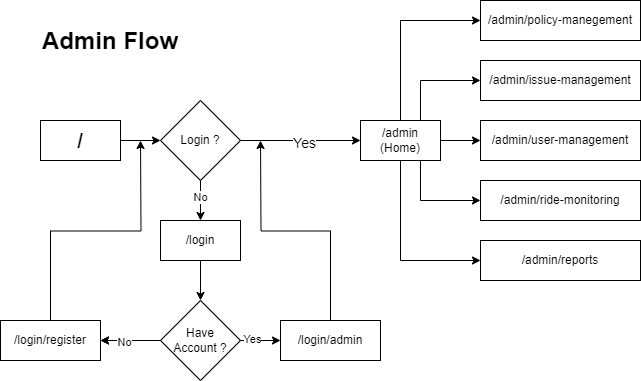

The diagram above was exported from draw.io. Its source (the exported page's mxGraphModel, read from the mxfile embedded in the PNG):
<mxGraphModel dx="989" dy="541" grid="1" gridSize="10" guides="1" tooltips="1" connect="1" arrows="1" fold="1" page="1" pageScale="1" pageWidth="1654" pageHeight="1169" math="0" shadow="0">
  <root>
    <mxCell id="0" />
    <mxCell id="1" parent="0" />
    <mxCell id="XMmS2_mtmJLEvCQ2yvIi-1" value="&lt;h1 style=&quot;margin-top: 0px;&quot;&gt;Admin Flow&lt;/h1&gt;" style="text;html=1;whiteSpace=wrap;overflow=hidden;rounded=0;" vertex="1" parent="1">
      <mxGeometry x="80" y="160" width="180" height="40" as="geometry" />
    </mxCell>
    <mxCell id="XMmS2_mtmJLEvCQ2yvIi-5" style="edgeStyle=orthogonalEdgeStyle;rounded=0;orthogonalLoop=1;jettySize=auto;html=1;exitX=1;exitY=0.5;exitDx=0;exitDy=0;entryX=0;entryY=0.5;entryDx=0;entryDy=0;" edge="1" parent="1" source="XMmS2_mtmJLEvCQ2yvIi-2">
      <mxGeometry relative="1" as="geometry">
        <mxPoint x="400" y="280" as="targetPoint" />
      </mxGeometry>
    </mxCell>
    <mxCell id="XMmS2_mtmJLEvCQ2yvIi-6" value="&lt;font style=&quot;font-size: 14px;&quot;&gt;Yes&lt;/font&gt;" style="edgeLabel;html=1;align=center;verticalAlign=middle;resizable=0;points=[];" vertex="1" connectable="0" parent="XMmS2_mtmJLEvCQ2yvIi-5">
      <mxGeometry x="0.0667" y="-2" relative="1" as="geometry">
        <mxPoint as="offset" />
      </mxGeometry>
    </mxCell>
    <mxCell id="XMmS2_mtmJLEvCQ2yvIi-9" style="edgeStyle=orthogonalEdgeStyle;rounded=0;orthogonalLoop=1;jettySize=auto;html=1;exitX=0.5;exitY=1;exitDx=0;exitDy=0;entryX=0.5;entryY=0;entryDx=0;entryDy=0;" edge="1" parent="1" source="XMmS2_mtmJLEvCQ2yvIi-2" target="XMmS2_mtmJLEvCQ2yvIi-7">
      <mxGeometry relative="1" as="geometry" />
    </mxCell>
    <mxCell id="XMmS2_mtmJLEvCQ2yvIi-10" value="No" style="edgeLabel;html=1;align=center;verticalAlign=middle;resizable=0;points=[];" vertex="1" connectable="0" parent="XMmS2_mtmJLEvCQ2yvIi-9">
      <mxGeometry x="-0.2" y="-1" relative="1" as="geometry">
        <mxPoint as="offset" />
      </mxGeometry>
    </mxCell>
    <mxCell id="XMmS2_mtmJLEvCQ2yvIi-2" value="Login ?" style="rhombus;whiteSpace=wrap;html=1;" vertex="1" parent="1">
      <mxGeometry x="200" y="240" width="80" height="80" as="geometry" />
    </mxCell>
    <mxCell id="XMmS2_mtmJLEvCQ2yvIi-14" style="edgeStyle=orthogonalEdgeStyle;rounded=0;orthogonalLoop=1;jettySize=auto;html=1;exitX=0;exitY=0.5;exitDx=0;exitDy=0;entryX=1;entryY=0.5;entryDx=0;entryDy=0;" edge="1" parent="1" source="XMmS2_mtmJLEvCQ2yvIi-3" target="XMmS2_mtmJLEvCQ2yvIi-13">
      <mxGeometry relative="1" as="geometry" />
    </mxCell>
    <mxCell id="XMmS2_mtmJLEvCQ2yvIi-17" value="" style="edgeStyle=orthogonalEdgeStyle;rounded=0;orthogonalLoop=1;jettySize=auto;html=1;" edge="1" parent="1" source="XMmS2_mtmJLEvCQ2yvIi-3" target="XMmS2_mtmJLEvCQ2yvIi-13">
      <mxGeometry relative="1" as="geometry" />
    </mxCell>
    <mxCell id="XMmS2_mtmJLEvCQ2yvIi-19" value="No" style="edgeLabel;html=1;align=center;verticalAlign=middle;resizable=0;points=[];" vertex="1" connectable="0" parent="XMmS2_mtmJLEvCQ2yvIi-17">
      <mxGeometry x="0.2238" y="1" relative="1" as="geometry">
        <mxPoint as="offset" />
      </mxGeometry>
    </mxCell>
    <mxCell id="XMmS2_mtmJLEvCQ2yvIi-21" style="edgeStyle=orthogonalEdgeStyle;rounded=0;orthogonalLoop=1;jettySize=auto;html=1;exitX=1;exitY=0.5;exitDx=0;exitDy=0;entryX=0;entryY=0.5;entryDx=0;entryDy=0;" edge="1" parent="1" source="XMmS2_mtmJLEvCQ2yvIi-3" target="XMmS2_mtmJLEvCQ2yvIi-20">
      <mxGeometry relative="1" as="geometry" />
    </mxCell>
    <mxCell id="XMmS2_mtmJLEvCQ2yvIi-28" value="Yes" style="edgeLabel;html=1;align=center;verticalAlign=middle;resizable=0;points=[];" vertex="1" connectable="0" parent="XMmS2_mtmJLEvCQ2yvIi-21">
      <mxGeometry x="-0.4643" y="2" relative="1" as="geometry">
        <mxPoint as="offset" />
      </mxGeometry>
    </mxCell>
    <mxCell id="XMmS2_mtmJLEvCQ2yvIi-3" value="Have&lt;div&gt;Account ?&lt;/div&gt;" style="rhombus;whiteSpace=wrap;html=1;" vertex="1" parent="1">
      <mxGeometry x="200" y="440" width="80" height="80" as="geometry" />
    </mxCell>
    <mxCell id="XMmS2_mtmJLEvCQ2yvIi-11" style="edgeStyle=orthogonalEdgeStyle;rounded=0;orthogonalLoop=1;jettySize=auto;html=1;exitX=0.5;exitY=1;exitDx=0;exitDy=0;entryX=0.5;entryY=0;entryDx=0;entryDy=0;" edge="1" parent="1" source="XMmS2_mtmJLEvCQ2yvIi-7" target="XMmS2_mtmJLEvCQ2yvIi-3">
      <mxGeometry relative="1" as="geometry" />
    </mxCell>
    <mxCell id="XMmS2_mtmJLEvCQ2yvIi-7" value="/login" style="rounded=0;whiteSpace=wrap;html=1;" vertex="1" parent="1">
      <mxGeometry x="200" y="360" width="80" height="40" as="geometry" />
    </mxCell>
    <mxCell id="XMmS2_mtmJLEvCQ2yvIi-15" style="edgeStyle=orthogonalEdgeStyle;rounded=0;orthogonalLoop=1;jettySize=auto;html=1;exitX=1;exitY=0.5;exitDx=0;exitDy=0;entryX=0;entryY=0.5;entryDx=0;entryDy=0;" edge="1" parent="1" source="XMmS2_mtmJLEvCQ2yvIi-8" target="XMmS2_mtmJLEvCQ2yvIi-2">
      <mxGeometry relative="1" as="geometry" />
    </mxCell>
    <mxCell id="XMmS2_mtmJLEvCQ2yvIi-8" value="&lt;font size=&quot;1&quot; style=&quot;&quot;&gt;&lt;b style=&quot;font-size: 20px;&quot;&gt;/&lt;/b&gt;&lt;/font&gt;" style="rounded=0;whiteSpace=wrap;html=1;" vertex="1" parent="1">
      <mxGeometry x="80" y="260" width="80" height="40" as="geometry" />
    </mxCell>
    <mxCell id="XMmS2_mtmJLEvCQ2yvIi-16" style="edgeStyle=orthogonalEdgeStyle;rounded=0;orthogonalLoop=1;jettySize=auto;html=1;exitX=0.5;exitY=0;exitDx=0;exitDy=0;" edge="1" parent="1" source="XMmS2_mtmJLEvCQ2yvIi-13">
      <mxGeometry relative="1" as="geometry">
        <mxPoint x="180" y="280" as="targetPoint" />
      </mxGeometry>
    </mxCell>
    <mxCell id="XMmS2_mtmJLEvCQ2yvIi-13" value="/login/register" style="rounded=0;whiteSpace=wrap;html=1;" vertex="1" parent="1">
      <mxGeometry x="40" y="460" width="100" height="40" as="geometry" />
    </mxCell>
    <mxCell id="XMmS2_mtmJLEvCQ2yvIi-22" style="edgeStyle=orthogonalEdgeStyle;rounded=0;orthogonalLoop=1;jettySize=auto;html=1;exitX=0.5;exitY=0;exitDx=0;exitDy=0;" edge="1" parent="1" source="XMmS2_mtmJLEvCQ2yvIi-20">
      <mxGeometry relative="1" as="geometry">
        <mxPoint x="300" y="280" as="targetPoint" />
      </mxGeometry>
    </mxCell>
    <mxCell id="XMmS2_mtmJLEvCQ2yvIi-20" value="/login/admin" style="rounded=0;whiteSpace=wrap;html=1;" vertex="1" parent="1">
      <mxGeometry x="320" y="460" width="100" height="40" as="geometry" />
    </mxCell>
    <mxCell id="XMmS2_mtmJLEvCQ2yvIi-74" style="edgeStyle=orthogonalEdgeStyle;rounded=0;orthogonalLoop=1;jettySize=auto;html=1;exitX=1;exitY=0.5;exitDx=0;exitDy=0;entryX=0;entryY=0.5;entryDx=0;entryDy=0;" edge="1" parent="1" source="XMmS2_mtmJLEvCQ2yvIi-62" target="XMmS2_mtmJLEvCQ2yvIi-63">
      <mxGeometry relative="1" as="geometry" />
    </mxCell>
    <mxCell id="XMmS2_mtmJLEvCQ2yvIi-75" style="edgeStyle=orthogonalEdgeStyle;rounded=0;orthogonalLoop=1;jettySize=auto;html=1;exitX=0.5;exitY=0;exitDx=0;exitDy=0;entryX=0;entryY=0.5;entryDx=0;entryDy=0;" edge="1" parent="1" source="XMmS2_mtmJLEvCQ2yvIi-62" target="XMmS2_mtmJLEvCQ2yvIi-73">
      <mxGeometry relative="1" as="geometry" />
    </mxCell>
    <mxCell id="XMmS2_mtmJLEvCQ2yvIi-76" style="edgeStyle=orthogonalEdgeStyle;rounded=0;orthogonalLoop=1;jettySize=auto;html=1;exitX=0.5;exitY=1;exitDx=0;exitDy=0;entryX=0;entryY=0.5;entryDx=0;entryDy=0;" edge="1" parent="1" source="XMmS2_mtmJLEvCQ2yvIi-62" target="XMmS2_mtmJLEvCQ2yvIi-71">
      <mxGeometry relative="1" as="geometry" />
    </mxCell>
    <mxCell id="XMmS2_mtmJLEvCQ2yvIi-77" style="edgeStyle=orthogonalEdgeStyle;rounded=0;orthogonalLoop=1;jettySize=auto;html=1;exitX=0.75;exitY=1;exitDx=0;exitDy=0;entryX=0;entryY=0.5;entryDx=0;entryDy=0;" edge="1" parent="1" source="XMmS2_mtmJLEvCQ2yvIi-62" target="XMmS2_mtmJLEvCQ2yvIi-70">
      <mxGeometry relative="1" as="geometry" />
    </mxCell>
    <mxCell id="XMmS2_mtmJLEvCQ2yvIi-78" style="edgeStyle=orthogonalEdgeStyle;rounded=0;orthogonalLoop=1;jettySize=auto;html=1;exitX=0.75;exitY=0;exitDx=0;exitDy=0;entryX=0;entryY=0.5;entryDx=0;entryDy=0;" edge="1" parent="1" source="XMmS2_mtmJLEvCQ2yvIi-62" target="XMmS2_mtmJLEvCQ2yvIi-72">
      <mxGeometry relative="1" as="geometry" />
    </mxCell>
    <mxCell id="XMmS2_mtmJLEvCQ2yvIi-62" value="/admin&lt;div&gt;(Home)&lt;/div&gt;" style="rounded=0;whiteSpace=wrap;html=1;" vertex="1" parent="1">
      <mxGeometry x="400" y="260" width="80" height="40" as="geometry" />
    </mxCell>
    <mxCell id="XMmS2_mtmJLEvCQ2yvIi-63" value="/admin/user-management" style="rounded=0;whiteSpace=wrap;html=1;" vertex="1" parent="1">
      <mxGeometry x="520" y="260" width="160" height="40" as="geometry" />
    </mxCell>
    <mxCell id="XMmS2_mtmJLEvCQ2yvIi-70" value="/admin/ride-monitoring" style="rounded=0;whiteSpace=wrap;html=1;" vertex="1" parent="1">
      <mxGeometry x="520" y="320" width="160" height="40" as="geometry" />
    </mxCell>
    <mxCell id="XMmS2_mtmJLEvCQ2yvIi-71" value="/admin/reports" style="rounded=0;whiteSpace=wrap;html=1;" vertex="1" parent="1">
      <mxGeometry x="520" y="380" width="160" height="40" as="geometry" />
    </mxCell>
    <mxCell id="XMmS2_mtmJLEvCQ2yvIi-72" value="/admin/issue-management" style="rounded=0;whiteSpace=wrap;html=1;" vertex="1" parent="1">
      <mxGeometry x="520" y="200" width="160" height="40" as="geometry" />
    </mxCell>
    <mxCell id="XMmS2_mtmJLEvCQ2yvIi-73" value="/admin/policy-manegement" style="rounded=0;whiteSpace=wrap;html=1;" vertex="1" parent="1">
      <mxGeometry x="520" y="140" width="160" height="40" as="geometry" />
    </mxCell>
  </root>
</mxGraphModel>